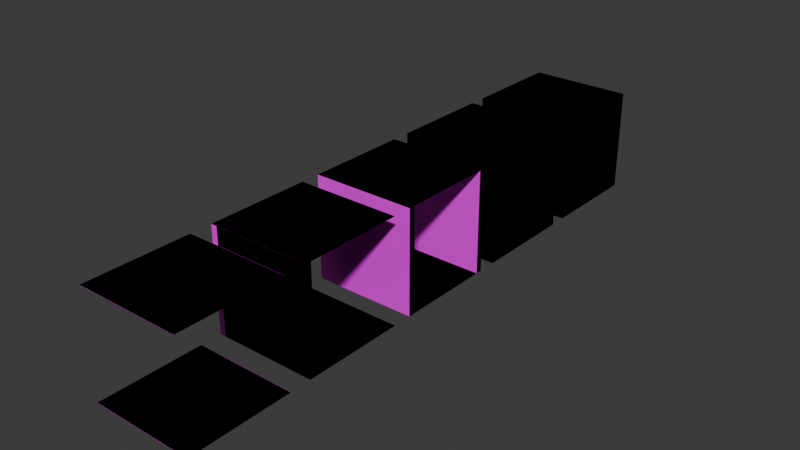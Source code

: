 # Source: hall_maze_4x4.blend  (saved by Blender 4.5.90; exported with 4.5.12 LTS)
import bpy
from mathutils import Matrix  # noqa: F401  (used for matrix-valued properties, if any)

bpy.ops.wm.read_factory_settings(use_empty=True)
scene = bpy.context.scene
scene.name = 'Scene'

# ---- collections
col_collection = bpy.data.collections.new('Collection'); scene.collection.children.link(col_collection)

# ---- images (referenced by path relative to the original .blend; pixels are not part of the script)
import os
ASSET_DIR = os.environ.get("B2B_ASSET_DIR", "")  # directory of the original .blend (textures are referenced by path, not embedded)
HERE = os.path.dirname(os.path.abspath(__file__))  # packed textures are extracted next to this script under _unpacked/

def load_image(name, relpath, width, height, colorspace="sRGB"):
    """Load a texture the original file referenced (path relative to the .blend, or extracted next to this script)."""
    p = next((c for c in (os.path.join(HERE, relpath), os.path.join(ASSET_DIR, relpath)) if relpath and os.path.exists(c)), "")
    if p:
        img = bpy.data.images.load(p, check_existing=True)
        img.name = name
    else:  # same state as the original file: an image datablock whose file is absent (Cycles renders it pink)
        img = bpy.data.images.new(name, width, height)
        img.source = "FILE"
        img.filepath = "//" + (relpath or name)
    img.colorspace_settings.name = colorspace
    return img
img_wood24b_jpg = load_image('Wood24b.JPG', 'textures/Wood24b.JPG', 1024, 1024, 'sRGB')
img_wall36_256x512_jpg = load_image('Wall36_256x512.jpg', 'textures/Wall36_256x512.jpg', 1024, 1024, 'sRGB')
img_wood17a_jpg = load_image('Wood17a.jpg', 'textures/Wood17a.jpg', 1024, 1024, 'sRGB')

# ---- materials (node trees are filled in below, after node groups)
mat_floor = bpy.data.materials.new('Floor')
mat_walls = bpy.data.materials.new('Walls')
mat_ceiling = bpy.data.materials.new('Ceiling')

# ---- material node trees
mat_floor.use_nodes = True; mat_floor.node_tree.nodes.clear()
_N = mat_floor.node_tree.nodes; _L = mat_floor.node_tree.links
n0 = _N.new('ShaderNodeBsdfPrincipled'); n0.name = 'Principled BSDF'; n0.location = (10, 300)
n1 = _N.new('ShaderNodeOutputMaterial'); n1.name = 'Material Output'; n1.location = (300, 300)
n2 = _N.new('ShaderNodeTexImage'); n2.name = 'Image Texture'; n2.location = (-440, 210)
n2.label = 'BASE COLOR'
n2.image = img_wood24b_jpg
n3 = _N.new('ShaderNodeMapping'); n3.name = 'Mapping'; n3.location = (-700, 240)
n3.inputs[3].default_value = (2.0, 2.0, 2.0)
n4 = _N.new('ShaderNodeUVMap'); n4.name = 'UV Map'; n4.location = (-960, 140)
n4.uv_map = 'UVMap'
_L.new(n0.outputs[0], n1.inputs[0])
_L.new(n2.outputs[0], n0.inputs[0])
_L.new(n3.outputs[0], n2.inputs[0])
_L.new(n4.outputs[0], n3.inputs[0])
n1.is_active_output = True
mat_walls.use_nodes = True; mat_walls.node_tree.nodes.clear()
_N = mat_walls.node_tree.nodes; _L = mat_walls.node_tree.links
n0 = _N.new('ShaderNodeBsdfPrincipled'); n0.name = 'Principled BSDF'; n0.location = (10, 300)
n1 = _N.new('ShaderNodeOutputMaterial'); n1.name = 'Material Output'; n1.location = (300, 300)
n2 = _N.new('ShaderNodeTexImage'); n2.name = 'Image Texture'; n2.location = (-440, 210)
n2.label = 'BASE COLOR'
n2.image = img_wall36_256x512_jpg
n3 = _N.new('ShaderNodeMapping'); n3.name = 'Mapping'; n3.location = (-700, 240)
n3.inputs[3].default_value = (4.0, 1.0, 2.0)
n4 = _N.new('ShaderNodeUVMap'); n4.name = 'UV Map'; n4.location = (-960, 140)
n4.uv_map = 'UVMap'
_L.new(n0.outputs[0], n1.inputs[0])
_L.new(n2.outputs[0], n0.inputs[0])
_L.new(n3.outputs[0], n2.inputs[0])
_L.new(n4.outputs[0], n3.inputs[0])
n1.is_active_output = True
mat_ceiling.use_nodes = True; mat_ceiling.node_tree.nodes.clear()
_N = mat_ceiling.node_tree.nodes; _L = mat_ceiling.node_tree.links
n0 = _N.new('ShaderNodeBsdfPrincipled'); n0.name = 'Principled BSDF'; n0.location = (10, 300)
n1 = _N.new('ShaderNodeOutputMaterial'); n1.name = 'Material Output'; n1.location = (300, 300)
n2 = _N.new('ShaderNodeTexImage'); n2.name = 'Image Texture'; n2.location = (-440, 210)
n2.label = 'BASE COLOR'
n2.image = img_wood17a_jpg
n3 = _N.new('ShaderNodeMapping'); n3.name = 'Mapping'; n3.location = (-700, 240)
n3.inputs[3].default_value = (2.0, 2.0, 2.0)
n4 = _N.new('ShaderNodeUVMap'); n4.name = 'UV Map'; n4.location = (-960, 140)
n4.uv_map = 'UVMap'
_L.new(n0.outputs[0], n1.inputs[0])
_L.new(n2.outputs[0], n0.inputs[0])
_L.new(n3.outputs[0], n2.inputs[0])
_L.new(n4.outputs[0], n3.inputs[0])
n1.is_active_output = True

# ---- world
world_world = bpy.data.worlds.new('World'); scene.world = world_world
world_world.use_nodes = True; world_world.node_tree.nodes.clear()
_N = world_world.node_tree.nodes; _L = world_world.node_tree.links
n0 = _N.new('ShaderNodeOutputWorld'); n0.name = 'World Output'; n0.location = (200, 100)
n1 = _N.new('ShaderNodeBackground'); n1.name = 'Background'; n1.location = (-200, 100)
n1.inputs[0].default_value = (0.05088, 0.05088, 0.05088, 1.0)
_L.new(n1.outputs[0], n0.inputs[0])
n0.is_active_output = True
world_world.color = (0.05088, 0.05088, 0.05088)
world_world.sun_shadow_jitter_overblur = 0.0

# ---- meshes
me_plane = bpy.data.meshes.new('Plane')
me_plane.from_pydata([(1.0, -1.0, 0.0), (1.0, 1.0, 0.0), (-0.8807, 0.8807, 0.0), (-0.8807, -0.8807, 0.0), (1.0, -0.8807, 0.0), (1.0, 0.8807, 0.0), (-1.0, -1.0, 0.0), (-1.0, -1.0, 0.0), (1.0, -1.0, 0.0), (1.0, -1.0, 0.0), (-1.0, 1.0, 0.0), (-1.0, 1.0, 0.0), (1.0, 1.0, 0.0), (1.0, 1.0, 0.0), (-0.8807, 0.8807, 0.0), (-0.8807, 0.8807, 0.0), (-0.8807, -0.8807, 0.0), (-0.8807, -0.8807, 0.0), (1.0, -0.8807, 0.0), (1.0, -0.8807, 0.0), (1.0, 0.8807, 0.0), (1.0, 0.8807, 0.0), (-0.8807, 0.8807, 2.0), (-0.8807, 0.8807, 2.0), (-0.8807, -0.8807, 2.0), (-0.8807, -0.8807, 2.0), (1.0, -0.8807, 2.0), (1.0, -0.8807, 2.0), (1.0, 0.8807, 2.0), (1.0, 0.8807, 2.0), (-1.0, 1.0, 2.0), (-1.0, 1.0, 2.0), (-1.0, -1.0, 2.0), (-1.0, -1.0, 2.0), (1.0, -1.0, 2.0), (1.0, -1.0, 2.0), (1.0, 1.0, 2.0), (1.0, 1.0, 2.0), (-0.8807, 0.8807, 2.0), (-0.8807, -0.8807, 2.0), (1.0, -0.8807, 2.0), (1.0, 0.8807, 2.0), (-1.0, 1.0, 2.0), (-1.0, -1.0, 2.0), (1.0, -1.0, 2.0), (1.0, 1.0, 2.0), (1.0, -1.0, 2.0), (1.0, 1.0, 2.0), (-0.8807, 0.8807, 2.0), (-0.8807, -0.8807, 2.0), (1.0, -0.8807, 2.0), (1.0, 0.8807, 2.0)], [], [(3, 4, 5), (3, 5, 2), (5, 4, 0), (5, 0, 1), (21, 13, 37, 29), (11, 7, 33, 31), (12, 10, 30, 36), (6, 8, 34, 32), (14, 20, 28, 22), (18, 16, 24, 26), (9, 19, 27, 35), (39, 38, 42), (39, 42, 43), (40, 39, 43), (40, 43, 44), (38, 41, 45), (38, 45, 42), (17, 15, 23, 25), (49, 50, 51), (49, 51, 48), (51, 50, 46), (51, 46, 47)])
me_plane.polygons.foreach_set('material_index', [0, 0, 0, 0, 1, 1, 1, 1, 1, 1, 1, 2, 2, 2, 2, 2, 2, 1, 2, 2, 2, 2])
_uv = me_plane.uv_layers.new(name='UVMap')
_uv.uv.foreach_set('vector', [0.05966, 0.05966, 0.9403, 0.05966, 0.9403, 0.9403, 0.05966, 0.05966, 0.9403, 0.9403, 0.05966, 0.9403, 0.9403, 0.9403, 0.9403, 0.05966, 1.0, 0.0, 0.9403, 0.9403, 1.0, 0.0, 1.0, 1.0, 1.0, 0.0006188, 0.9797, 0.0006188, 0.9797, 1.002, 1.0, 1.002, 0.3401, 0.0006188, 0.0, 0.0006188, 0.0, 1.002, 0.3401, 1.002, 0.3401, -0.0001261, 0.0, -0.0001261, 0.0, 1.002, 0.3401, 1.002, 0.6802, 0.0006186, 0.3401, 0.0006188, 0.3401, 1.002, 0.6802, 1.002, 0.6599, -0.0001261, 0.3401, -0.0001261, 0.3401, 1.002, 0.6599, 1.002, 0.9797, -0.0001261, 0.6599, -0.0001261, 0.6599, 1.002, 0.9797, 1.002, 1.0, -0.0001261, 0.9797, -0.0001261, 0.9797, 1.002, 1.0, 1.002, 0.05966, 0.9403, 0.9403, 0.9403, 1.0, 1.0, 0.05966, 0.9403, 1.0, 1.0, 2.98e-08, 1.0, 0.05966, 0.05966, 0.05966, 0.9403, 2.98e-08, 1.0, 0.05966, 0.05966, 2.98e-08, 1.0, 0.0, 2.98e-08, 0.9403, 0.9403, 0.9403, 0.05966, 1.0, 0.0, 0.9403, 0.9403, 1.0, 0.0, 1.0, 1.0, 0.9797, 0.0006188, 0.6802, 0.0006188, 0.6802, 1.002, 0.9797, 1.002, 0.05966, 0.9403, 0.05966, 0.05966, 0.9403, 0.05966, 0.05966, 0.9403, 0.9403, 0.05966, 0.9403, 0.9403, 0.9403, 0.05966, 0.05966, 0.05966, 0.0, 0.05966, 0.9403, 0.05966, 0.0, 2.98e-08, 1.0, 0.0])
me_plane.materials.append(mat_floor)
me_plane.materials.append(mat_walls)
me_plane.materials.append(mat_ceiling)
me_plane.update()
me_plane.normals_split_custom_set([tuple(v) for v in zip(*[iter([0.0, 0.0, 1.0, 0.0, 0.0, 1.0, 0.0, 0.0, 1.0, 0.0, 0.0, 1.0, 0.0, 0.0, 1.0, 0.0, 0.0, 1.0, 0.0, 0.0, 1.0, 0.0, 0.0, 1.0, 0.0, 0.0, 1.0, 0.0, 0.0, 1.0, 0.0, 0.0, 1.0, 0.0, 0.0, 1.0, 1.0, 0.0, 0.0, 1.0, 0.0, 0.0, 1.0, 0.0, 0.0, 1.0, 0.0, 0.0, -1.0, 0.0, 0.0, -1.0, 0.0, 0.0, -1.0, 0.0, 0.0, -1.0, 0.0, 0.0, 0.0, 1.0, 0.0, 0.0, 1.0, 0.0, 0.0, 1.0, 0.0, 0.0, 1.0, 0.0, 0.0, -1.0, 0.0, 0.0, -1.0, 0.0, 0.0, -1.0, 0.0, 0.0, -1.0, 0.0, 0.0, -1.0, 0.0, 0.0, -1.0, 0.0, 0.0, -1.0, 0.0, 0.0, -1.0, 0.0, 0.0, 1.0, 0.0, 0.0, 1.0, 0.0, 0.0, 1.0, 0.0, 0.0, 1.0, 0.0, 1.0, 0.0, 0.0, 1.0, 0.0, 0.0, 1.0, 0.0, 0.0, 1.0, 0.0, 0.0, 0.0, 0.0, 1.0, 0.0, 0.0, 1.0, 0.0, 0.0, 1.0, 0.0, 0.0, 1.0, 0.0, 0.0, 1.0, 0.0, 0.0, 1.0, 0.0, 0.0, 1.0, 0.0, 0.0, 1.0, 0.0, 0.0, 1.0, 0.0, 0.0, 1.0, 0.0, 0.0, 1.0, 0.0, 0.0, 1.0, 0.0, 0.0, 1.0, 0.0, 0.0, 1.0, 0.0, 0.0, 1.0, 0.0, 0.0, 1.0, 0.0, 0.0, 1.0, 0.0, 0.0, 1.0, 1.0, 0.0, 0.0, 1.0, 0.0, 0.0, 1.0, 0.0, 0.0, 1.0, 0.0, 0.0, 0.0, 0.0, 1.0, 0.0, 0.0, 1.0, 0.0, 0.0, 1.0, 0.0, 0.0, 1.0, 0.0, 0.0, 1.0, 0.0, 0.0, 1.0, 1.0, 0.0, 0.0, 1.0, 0.0, 0.0, 1.0, 0.0, 0.0, 0.0, 0.0, 1.0, 0.0, 0.0, 1.0, 0.0, 0.0, 1.0])] * 3)])
me_plane_001 = bpy.data.meshes.new('Plane.001')
me_plane_001.from_pydata([(-1.0, -1.0, 0.0), (-1.0, -1.0, 0.0), (-1.0, 1.0, 0.0), (-1.0, 1.0, 0.0), (1.0, 1.0, 0.0), (1.0, 1.0, 0.0), (-0.8807, 0.8807, 0.0), (-0.8807, 0.8807, 0.0), (-0.8807, -1.0, 0.0), (-0.8807, -1.0, 0.0), (1.0, 0.8807, 0.0), (1.0, 0.8807, 0.0), (-0.8807, 0.8807, 2.0), (-0.8807, 0.8807, 2.0), (-0.8807, -1.0, 2.0), (-0.8807, -1.0, 2.0), (1.0, 0.8807, 2.0), (1.0, 0.8807, 2.0), (-1.0, 1.0, 2.0), (-1.0, 1.0, 2.0), (-1.0, -1.0, 2.0), (-1.0, -1.0, 2.0), (1.0, 1.0, 2.0), (1.0, 1.0, 2.0), (-1.0, -1.0, 0.0), (1.0, -1.0, 0.0), (-1.0, 1.0, 0.0), (1.0, 1.0, 0.0), (-0.8807, 0.8807, 0.0), (-0.8807, -0.8807, 0.0), (0.8807, -0.8807, 0.0), (0.8807, 0.8807, 0.0), (-1.0, -1.0, 2.0), (1.0, -1.0, 2.0), (-1.0, 1.0, 2.0), (1.0, 1.0, 2.0), (-0.8807, 0.8807, 2.0), (-0.8807, -0.8807, 2.0), (0.8807, -0.8807, 2.0), (0.8807, 0.8807, 2.0)], [], [(0, 8, 14), (0, 14, 20), (6, 10, 16), (6, 16, 12), (3, 1, 21), (3, 21, 19), (11, 5, 23), (11, 23, 17), (9, 7, 13), (9, 13, 15), (4, 2, 18), (4, 18, 22), (29, 30, 31), (29, 31, 28), (29, 28, 26), (29, 26, 24), (30, 29, 24), (30, 24, 25), (31, 30, 25), (31, 25, 27), (28, 31, 27), (28, 27, 26), (37, 38, 39), (37, 39, 36), (37, 36, 34), (37, 34, 32), (38, 37, 32), (38, 32, 33), (39, 38, 33), (39, 33, 35), (36, 39, 35), (36, 35, 34)])
me_plane_001.polygons.foreach_set('material_index', [1, 1, 1, 1, 1, 1, 1, 1, 1, 1, 1, 1, 0, 0, 0, 0, 0, 0, 0, 0, 0, 0, 2, 2, 2, 2, 2, 2, 2, 2, 2, 2])
_uv = me_plane_001.uv_layers.new(name='UVMap')
_uv.uv.foreach_set('vector', [1.0, 0.0004867, 0.9702, 0.0004867, 0.9702, 1.003, 1.0, 0.0004867, 0.9702, 1.003, 1.0, 1.003, 0.9702, 0.001026, 0.5, 0.001026, 0.5, 0.999, 0.9702, 0.001026, 0.5, 0.999, 0.9702, 0.999, 0.5, 0.001026, 0.0, 0.001026, 2.98e-08, 0.999, 0.5, 0.001026, 2.98e-08, 0.999, 0.5, 0.999, 1.0, 0.001026, 0.9702, 0.001026, 0.9702, 0.999, 1.0, 0.001026, 0.9702, 0.999, 1.0, 0.999, 1.0, 0.00179, 0.5142, 0.00179, 0.5142, 0.9982, 1.0, 0.00179, 0.5142, 0.9982, 1.0, 0.9982, 0.5142, 0.00179, -0.002466, 0.00179, -0.002466, 0.9982, 0.5142, 0.00179, -0.002466, 0.9982, 0.5142, 0.9982, 0.05966, 0.05966, 0.9403, 0.05966, 0.9403, 0.9403, 0.05966, 0.05966, 0.9403, 0.9403, 0.05966, 0.9403, 0.05966, 0.05966, 0.05966, 0.9403, 0.0, 1.0, 0.05966, 0.05966, 0.0, 1.0, 0.0, 0.0, 0.9403, 0.05966, 0.05966, 0.05966, 0.0, 0.0, 0.9403, 0.05966, 0.0, 0.0, 1.0, 0.0, 0.9403, 0.9403, 0.9403, 0.05966, 1.0, 0.0, 0.9403, 0.9403, 1.0, 0.0, 1.0, 1.0, 0.05966, 0.9403, 0.9403, 0.9403, 1.0, 1.0, 0.05966, 0.9403, 1.0, 1.0, 0.0, 1.0, 0.05966, 0.9403, 0.05966, 0.05966, 0.9403, 0.05966, 0.05966, 0.9403, 0.9403, 0.05966, 0.9403, 0.9403, 0.05966, 0.9403, 0.9403, 0.9403, 1.0, 1.0, 0.05966, 0.9403, 1.0, 1.0, 2.98e-08, 1.0, 0.05966, 0.05966, 0.05966, 0.9403, 2.98e-08, 1.0, 0.05966, 0.05966, 2.98e-08, 1.0, 0.0, 2.98e-08, 0.9403, 0.05966, 0.05966, 0.05966, 0.0, 2.98e-08, 0.9403, 0.05966, 0.0, 2.98e-08, 1.0, 0.0, 0.9403, 0.9403, 0.9403, 0.05966, 1.0, 0.0, 0.9403, 0.9403, 1.0, 0.0, 1.0, 1.0])
me_plane_001.materials.append(mat_floor)
me_plane_001.materials.append(mat_walls)
me_plane_001.materials.append(mat_ceiling)
me_plane_001.update()
me_plane_001.normals_split_custom_set([tuple(v) for v in zip(*[iter([0.0, -1.0, 0.0, 0.0, -1.0, 0.0, 0.0, -1.0, 0.0, 0.0, -1.0, 0.0, 0.0, -1.0, 0.0, 0.0, -1.0, 0.0, 0.0, -1.0, 0.0, 0.0, -1.0, 0.0, 0.0, -1.0, 0.0, 0.0, -1.0, 0.0, 0.0, -1.0, 0.0, 0.0, -1.0, 0.0, -1.0, 0.0, 0.0, -1.0, 0.0, 0.0, -1.0, 0.0, 0.0, -1.0, 0.0, 0.0, -1.0, 0.0, 0.0, -1.0, 0.0, 0.0, 1.0, 0.0, 0.0, 1.0, 0.0, 0.0, 1.0, 0.0, 0.0, 1.0, 0.0, 0.0, 1.0, 0.0, 0.0, 1.0, 0.0, 0.0, 1.0, 0.0, 0.0, 1.0, 0.0, 0.0, 1.0, 0.0, 0.0, 1.0, 0.0, 0.0, 1.0, 0.0, 0.0, 1.0, 0.0, 0.0, 0.0, 1.0, 0.0, 0.0, 1.0, 0.0, 0.0, 1.0, 0.0, 0.0, 1.0, 0.0, 0.0, 1.0, 0.0, 0.0, 1.0, 0.0, 0.0, 0.0, 1.0, 0.0, 0.0, 1.0, 0.0, 0.0, 1.0, 0.0, 0.0, 1.0, 0.0, 0.0, 1.0, 0.0, 0.0, 1.0, 0.0, 0.0, 1.0, 0.0, 0.0, 1.0, 0.0, 0.0, 1.0, 0.0, 0.0, 1.0, 0.0, 0.0, 1.0, 0.0, 0.0, 1.0, 0.0, 0.0, 1.0, 0.0, 0.0, 1.0, 0.0, 0.0, 1.0, 0.0, 0.0, 1.0, 0.0, 0.0, 1.0, 0.0, 0.0, 1.0, 0.0, 0.0, 1.0, 0.0, 0.0, 1.0, 0.0, 0.0, 1.0, 0.0, 0.0, 1.0, 0.0, 0.0, 1.0, 0.0, 0.0, 1.0, 0.0, 0.0, 1.0, 0.0, 0.0, 1.0, 0.0, 0.0, 1.0, 0.0, 0.0, 1.0, 0.0, 0.0, 1.0, 0.0, 0.0, 1.0, 0.0, 0.0, 1.0, 0.0, 0.0, 1.0, 0.0, 0.0, 1.0, 0.0, 0.0, 1.0, 0.0, 0.0, 1.0, 0.0, 0.0, 1.0, -1.418e-06, 0.0, 1.0, -1.418e-06, 0.0, 1.0, -1.418e-06, 0.0, 1.0, 0.0, 0.0, 1.0, 0.0, 0.0, 1.0, 0.0, 0.0, 1.0, 0.0, 0.0, 1.0, 0.0, 0.0, 1.0, 0.0, 0.0, 1.0, 0.0, 0.0, 1.0, 0.0, 0.0, 1.0, 0.0, 0.0, 1.0, 1.418e-06, 0.0, 1.0, 1.418e-06, 0.0, 1.0, 1.418e-06, 0.0, 1.0, 0.0, 0.0, 1.0, 0.0, 0.0, 1.0, 0.0, 0.0, 1.0, 0.0, 0.0, 1.0, 0.0, 0.0, 1.0, 0.0, 0.0, 1.0, 0.0, 0.0, 1.0, 0.0, 0.0, 1.0, 0.0, 0.0, 1.0])] * 3)])
me_plane_002 = bpy.data.meshes.new('Plane.002')
me_plane_002.from_pydata([(-1.0, -1.0, 0.0), (1.0, -1.0, 0.0), (-1.0, 1.0, 0.0), (1.0, 1.0, 0.0), (-1.0, 0.8807, 0.0), (-1.0, -0.8807, 0.0), (1.0, -0.8807, 0.0), (1.0, 0.8807, 0.0), (-1.0, -1.0, 0.0), (-1.0, -1.0, 0.0), (1.0, -1.0, 0.0), (1.0, -1.0, 0.0), (-1.0, 1.0, 0.0), (-1.0, 1.0, 0.0), (1.0, 1.0, 0.0), (1.0, 1.0, 0.0), (-1.0, 0.8807, 0.0), (-1.0, 0.8807, 0.0), (-1.0, -0.8807, 0.0), (-1.0, -0.8807, 0.0), (1.0, -0.8807, 0.0), (1.0, -0.8807, 0.0), (1.0, 0.8807, 0.0), (1.0, 0.8807, 0.0), (-1.0, -0.8807, 2.0), (-1.0, -0.8807, 2.0), (1.0, -0.8807, 2.0), (1.0, -0.8807, 2.0), (1.0, 0.8807, 2.0), (1.0, 0.8807, 2.0), (-1.0, 0.8807, 2.0), (-1.0, 0.8807, 2.0), (-1.0, -1.0, 2.0), (-1.0, -1.0, 2.0), (1.0, -1.0, 2.0), (1.0, -1.0, 2.0), (1.0, 1.0, 2.0), (1.0, 1.0, 2.0), (-1.0, 1.0, 2.0), (-1.0, 1.0, 2.0), (-1.0, -0.8807, 2.0), (1.0, -0.8807, 2.0), (1.0, 0.8807, 2.0), (-1.0, 0.8807, 2.0), (-1.0, -1.0, 2.0), (1.0, -1.0, 2.0), (1.0, 1.0, 2.0), (-1.0, 1.0, 2.0), (-1.0, -1.0, 2.0), (1.0, -1.0, 2.0), (-1.0, 1.0, 2.0), (1.0, 1.0, 2.0), (-1.0, 0.8807, 2.0), (-1.0, -0.8807, 2.0), (1.0, -0.8807, 2.0), (1.0, 0.8807, 2.0)], [], [(5, 6, 7), (5, 7, 4), (5, 4, 2), (5, 2, 0), (7, 6, 1), (7, 1, 3), (20, 18, 24), (20, 24, 26), (16, 22, 28), (16, 28, 30), (11, 21, 27), (11, 27, 35), (19, 9, 33), (19, 33, 25), (23, 15, 37), (23, 37, 29), (13, 17, 31), (13, 31, 39), (14, 12, 38), (14, 38, 36), (8, 10, 34), (8, 34, 32), (41, 40, 44), (41, 44, 45), (43, 42, 46), (43, 46, 47), (53, 54, 55), (53, 55, 52), (53, 52, 50), (53, 50, 48), (55, 54, 49), (55, 49, 51)])
me_plane_002.polygons.foreach_set('material_index', [0, 0, 0, 0, 0, 0, 1, 1, 1, 1, 1, 1, 1, 1, 1, 1, 1, 1, 1, 1, 1, 1, 2, 2, 2, 2, 2, 2, 2, 2, 2, 2])
_uv = me_plane_002.uv_layers.new(name='UVMap')
_uv.uv.foreach_set('vector', [0.05966, 0.05966, 0.9403, 0.05966, 0.9403, 0.9403, 0.05966, 0.05966, 0.9403, 0.9403, 0.05966, 0.9403, 0.05966, 0.05966, 0.05966, 0.9403, 0.0, 1.0, 0.05966, 0.05966, 0.0, 1.0, 0.0, 0.0, 0.9403, 0.9403, 0.9403, 0.05966, 1.0, 0.0, 0.9403, 0.9403, 1.0, 0.0, 1.0, 1.0, 0.4718, 0.0008498, 0.0, 0.0008498, 0.0, 1.004, 0.4718, 0.0008498, 0.0, 1.004, 0.4718, 1.004, 0.4718, 0.0002851, 0.0, 0.0002851, 0.0, 1.001, 0.4718, 0.0002851, 0.0, 1.001, 0.4718, 1.001, 1.0, 0.0008498, 0.9718, 0.0008498, 0.9718, 1.004, 1.0, 0.0008498, 0.9718, 1.004, 1.0, 1.004, 0.9718, 0.0008498, 0.9437, 0.0008498, 0.9437, 1.004, 0.9718, 0.0008498, 0.9437, 1.004, 0.9718, 1.004, 0.9718, 0.0002851, 0.9437, 0.0002854, 0.9437, 1.001, 0.9718, 0.0002851, 0.9437, 1.001, 0.9718, 1.001, 1.0, 0.0002851, 0.9718, 0.0002851, 0.9718, 1.001, 1.0, 0.0002851, 0.9718, 1.001, 1.0, 1.001, 0.9437, 0.0008498, 0.4718, 0.0008498, 0.4718, 1.004, 0.9437, 0.0008498, 0.4718, 1.004, 0.9437, 1.004, 0.9437, 0.0002851, 0.4718, 0.0002851, 0.4718, 1.001, 0.9437, 0.0002851, 0.4718, 1.001, 0.9437, 1.001, 0.05966, 0.05966, 0.05966, 0.9403, 2.98e-08, 1.0, 0.05966, 0.05966, 2.98e-08, 1.0, 0.0, 2.98e-08, 0.9403, 0.9403, 0.9403, 0.05966, 1.0, 0.0, 0.9403, 0.9403, 1.0, 0.0, 1.0, 1.0, 0.05966, 0.9403, 0.05966, 0.05966, 0.9403, 0.05966, 0.05966, 0.9403, 0.9403, 0.05966, 0.9403, 0.9403, 0.05966, 0.9403, 0.9403, 0.9403, 1.0, 0.9403, 0.05966, 0.9403, 1.0, 1.0, 2.98e-08, 1.0, 0.9403, 0.05966, 0.05966, 0.05966, 0.0, 0.05966, 0.9403, 0.05966, 0.0, 2.98e-08, 1.0, 0.0])
me_plane_002.materials.append(mat_floor)
me_plane_002.materials.append(mat_walls)
me_plane_002.materials.append(mat_ceiling)
me_plane_002.update()
me_plane_002.normals_split_custom_set([tuple(v) for v in zip(*[iter([0.0, 0.0, 1.0, 0.0, 0.0, 1.0, 0.0, 0.0, 1.0, 0.0, 0.0, 1.0, 0.0, 0.0, 1.0, 0.0, 0.0, 1.0, 0.0, 0.0, 1.0, 0.0, 0.0, 1.0, 0.0, 0.0, 1.0, 0.0, 0.0, 1.0, 0.0, 0.0, 1.0, 0.0, 0.0, 1.0, 0.0, 0.0, 1.0, 0.0, 0.0, 1.0, 0.0, 0.0, 1.0, 0.0, 0.0, 1.0, 0.0, 0.0, 1.0, 0.0, 0.0, 1.0, 0.0, 1.0, 0.0, 0.0, 1.0, 0.0, 0.0, 1.0, 0.0, 0.0, 1.0, 0.0, 0.0, 1.0, 0.0, 0.0, 1.0, 0.0, 0.0, -1.0, 0.0, 0.0, -1.0, 0.0, 0.0, -1.0, 0.0, 0.0, -1.0, 0.0, 0.0, -1.0, 0.0, 0.0, -1.0, 0.0, 1.0, 0.0, 0.0, 1.0, 0.0, 0.0, 1.0, 0.0, 0.0, 1.0, 0.0, 0.0, 1.0, 0.0, 0.0, 1.0, 0.0, 0.0, -1.0, 0.0, 0.0, -1.0, 0.0, 0.0, -1.0, 0.0, 0.0, -1.0, 0.0, 0.0, -1.0, 0.0, 0.0, -1.0, 0.0, 0.0, 1.0, 0.0, 0.0, 1.0, 0.0, 0.0, 1.0, 0.0, 0.0, 1.0, 0.0, 0.0, 1.0, 0.0, 0.0, 1.0, 0.0, 0.0, -1.0, 0.0, 0.0, -1.0, 0.0, 0.0, -1.0, 0.0, 0.0, -1.0, 0.0, 0.0, -1.0, 0.0, 0.0, -1.0, 0.0, 0.0, 0.0, 1.0, 0.0, 0.0, 1.0, 0.0, 0.0, 1.0, 0.0, 0.0, 1.0, 0.0, 0.0, 1.0, 0.0, 0.0, 1.0, 0.0, 0.0, -1.0, 0.0, 0.0, -1.0, 0.0, 0.0, -1.0, 0.0, 0.0, -1.0, 0.0, 0.0, -1.0, 0.0, 0.0, -1.0, 0.0, 0.0, 0.0, 1.0, 0.0, 0.0, 1.0, 0.0, 0.0, 1.0, 0.0, 0.0, 1.0, 0.0, 0.0, 1.0, 0.0, 0.0, 1.0, 0.0, 0.0, 1.0, 0.0, 0.0, 1.0, 0.0, 0.0, 1.0, 0.0, 0.0, 1.0, 0.0, 0.0, 1.0, 0.0, 0.0, 1.0, 0.0, 0.0, 1.0, 0.0, 0.0, 1.0, 0.0, 0.0, 1.0, 0.0, 0.0, 1.0, 0.0, 0.0, 1.0, 0.0, 0.0, 1.0, -1.0, 0.0, 0.0, -1.0, 0.0, 0.0, -1.0, 0.0, 0.0, 0.0, 0.0, 1.0, 0.0, 0.0, 1.0, 0.0, 0.0, 1.0, 1.0, 0.0, 0.0, 1.0, 0.0, 0.0, 1.0, 0.0, 0.0, 0.0, 0.0, 1.0, 0.0, 0.0, 1.0, 0.0, 0.0, 1.0])] * 3)])
me_plane_003 = bpy.data.meshes.new('Plane.003')
me_plane_003.from_pydata([(-1.0, -1.0, 0.0), (-1.0, -1.0, 0.0), (-1.0, 1.0, 0.0), (-1.0, 1.0, 0.0), (-0.8807, 1.0, 0.0), (-0.8807, 1.0, 0.0), (-0.8807, -1.0, 0.0), (-0.8807, -1.0, 0.0), (-0.8807, 1.0, 2.0), (-0.8807, 1.0, 2.0), (-0.8807, -1.0, 2.0), (-0.8807, -1.0, 2.0), (-1.0, 1.0, 2.0), (-1.0, 1.0, 2.0), (-1.0, -1.0, 2.0), (-1.0, -1.0, 2.0), (-0.8807, 1.0, 2.0), (-0.8807, -1.0, 2.0), (-1.0, 1.0, 2.0), (-1.0, -1.0, 2.0), (-1.0, -1.0, 0.0), (1.0, -1.0, 0.0), (-1.0, 1.0, 0.0), (1.0, 1.0, 0.0), (-0.8807, 0.8807, 0.0), (-0.8807, -0.8807, 0.0), (0.8807, -0.8807, 0.0), (0.8807, 0.8807, 0.0), (-1.0, -1.0, 2.0), (1.0, -1.0, 2.0), (-1.0, 1.0, 2.0), (1.0, 1.0, 2.0), (-0.8807, 0.8807, 2.0), (-0.8807, -0.8807, 2.0), (0.8807, -0.8807, 2.0), (0.8807, 0.8807, 2.0)], [], [(7, 5, 9), (7, 9, 11), (4, 2, 12), (4, 12, 8), (0, 6, 10), (0, 10, 14), (3, 1, 15), (3, 15, 13), (17, 16, 18), (17, 18, 19), (25, 26, 27), (25, 27, 24), (25, 24, 22), (25, 22, 20), (26, 25, 20), (26, 20, 21), (27, 26, 21), (27, 21, 23), (24, 27, 23), (24, 23, 22), (33, 34, 35), (33, 35, 32), (33, 32, 30), (33, 30, 28), (34, 33, 28), (34, 28, 29), (35, 34, 29), (35, 29, 31), (32, 35, 31), (32, 31, 30)])
me_plane_003.polygons.foreach_set('material_index', [1, 1, 1, 1, 1, 1, 1, 1, 2, 2, 0, 0, 0, 0, 0, 0, 0, 0, 0, 0, 2, 2, 2, 2, 2, 2, 2, 2, 2, 2])
_uv = me_plane_003.uv_layers.new(name='UVMap')
_uv.uv.foreach_set('vector', [0.5, 0.0002005, 0.0, 0.0002005, 2.98e-08, 1.002, 0.5, 0.0002005, 2.98e-08, 1.002, 0.5, 1.002, 0.5298, 0.0002005, 0.5, 0.0002005, 0.5, 1.002, 0.5298, 0.0002005, 0.5, 1.002, 0.5298, 1.002, 0.5298, 0.0002294, 0.5, 0.0002294, 0.5, 1.002, 0.5298, 0.0002294, 0.5, 1.002, 0.5298, 1.002, 0.5, 0.0002294, -2.98e-08, 0.0002294, 2.98e-08, 1.002, 0.5, 0.0002294, 2.98e-08, 1.002, 0.5, 1.002, 0.05966, 0.9403, 0.9403, 0.9403, 1.0, 1.0, 0.05966, 0.9403, 1.0, 1.0, 2.98e-08, 1.0, 0.05966, 0.05966, 0.9403, 0.05966, 0.9403, 0.9403, 0.05966, 0.05966, 0.9403, 0.9403, 0.05966, 0.9403, 0.05966, 0.05966, 0.05966, 0.9403, 0.0, 1.0, 0.05966, 0.05966, 0.0, 1.0, 0.0, 0.0, 0.9403, 0.05966, 0.05966, 0.05966, 0.0, 0.0, 0.9403, 0.05966, 0.0, 0.0, 1.0, 0.0, 0.9403, 0.9403, 0.9403, 0.05966, 1.0, 0.0, 0.9403, 0.9403, 1.0, 0.0, 1.0, 1.0, 0.05966, 0.9403, 0.9403, 0.9403, 1.0, 1.0, 0.05966, 0.9403, 1.0, 1.0, 0.0, 1.0, 0.05966, 0.9403, 0.05966, 0.05966, 0.9403, 0.05966, 0.05966, 0.9403, 0.9403, 0.05966, 0.9403, 0.9403, 0.05966, 0.9403, 0.9403, 0.9403, 1.0, 1.0, 0.05966, 0.9403, 1.0, 1.0, 2.98e-08, 1.0, 0.05966, 0.05966, 0.05966, 0.9403, 2.98e-08, 1.0, 0.05966, 0.05966, 2.98e-08, 1.0, 0.0, 2.98e-08, 0.9403, 0.05966, 0.05966, 0.05966, 0.0, 2.98e-08, 0.9403, 0.05966, 0.0, 2.98e-08, 1.0, 0.0, 0.9403, 0.9403, 0.9403, 0.05966, 1.0, 0.0, 0.9403, 0.9403, 1.0, 0.0, 1.0, 1.0])
me_plane_003.materials.append(mat_floor)
me_plane_003.materials.append(mat_walls)
me_plane_003.materials.append(mat_ceiling)
me_plane_003.update()
me_plane_003.normals_split_custom_set([tuple(v) for v in zip(*[iter([1.0, 0.0, 0.0, 1.0, 0.0, 0.0, 1.0, 0.0, 0.0, 1.0, 0.0, 0.0, 1.0, 0.0, 0.0, 1.0, 0.0, 0.0, 0.0, 1.0, 0.0, 0.0, 1.0, 0.0, 0.0, 1.0, 0.0, 0.0, 1.0, 0.0, 0.0, 1.0, 0.0, 0.0, 1.0, 0.0, 0.0, -1.0, 0.0, 0.0, -1.0, 0.0, 0.0, -1.0, 0.0, 0.0, -1.0, 0.0, 0.0, -1.0, 0.0, 0.0, -1.0, 0.0, -1.0, 0.0, 0.0, -1.0, 0.0, 0.0, -1.0, 0.0, 0.0, -1.0, 0.0, 0.0, -1.0, 0.0, 0.0, -1.0, 0.0, 0.0, 0.0, 0.0, 1.0, 0.0, 0.0, 1.0, 0.0, 0.0, 1.0, 0.0, 0.0, 1.0, 0.0, 0.0, 1.0, 0.0, 0.0, 1.0, 0.0, 0.0, 1.0, 0.0, 0.0, 1.0, 0.0, 0.0, 1.0, 0.0, 0.0, 1.0, 0.0, 0.0, 1.0, 0.0, 0.0, 1.0, 0.0, 0.0, 1.0, 0.0, 0.0, 1.0, 0.0, 0.0, 1.0, 0.0, 0.0, 1.0, 0.0, 0.0, 1.0, 0.0, 0.0, 1.0, 0.0, 0.0, 1.0, 0.0, 0.0, 1.0, 0.0, 0.0, 1.0, 0.0, 0.0, 1.0, 0.0, 0.0, 1.0, 0.0, 0.0, 1.0, 0.0, 0.0, 1.0, 0.0, 0.0, 1.0, 0.0, 0.0, 1.0, 0.0, 0.0, 1.0, 0.0, 0.0, 1.0, 0.0, 0.0, 1.0, 0.0, 0.0, 1.0, 0.0, 0.0, 1.0, 0.0, 0.0, 1.0, 0.0, 0.0, 1.0, 0.0, 0.0, 1.0, 0.0, 0.0, 1.0, 0.0, 0.0, 1.0, 0.0, 0.0, 1.0, 0.0, 0.0, 1.0, 0.0, 0.0, 1.0, 0.0, 0.0, 1.0, 0.0, 0.0, 1.0, -1.418e-06, 0.0, 1.0, -1.418e-06, 0.0, 1.0, -1.418e-06, 0.0, 1.0, 0.0, 0.0, 1.0, 0.0, 0.0, 1.0, 0.0, 0.0, 1.0, 0.0, 0.0, 1.0, 0.0, 0.0, 1.0, 0.0, 0.0, 1.0, 0.0, 0.0, 1.0, 0.0, 0.0, 1.0, 0.0, 0.0, 1.0, 1.418e-06, 0.0, 1.0, 1.418e-06, 0.0, 1.0, 1.418e-06, 0.0, 1.0, 0.0, 0.0, 1.0, 0.0, 0.0, 1.0, 0.0, 0.0, 1.0, 0.0, 0.0, 1.0, 0.0, 0.0, 1.0, 0.0, 0.0, 1.0, 0.0, 0.0, 1.0, 0.0, 0.0, 1.0, 0.0, 0.0, 1.0])] * 3)])
me_plane_004 = bpy.data.meshes.new('Plane.004')
me_plane_004.from_pydata([(-1.0, -1.0, 0.0), (1.0, -1.0, 0.0), (-1.0, 1.0, 0.0), (1.0, 1.0, 0.0), (-0.8807, 0.8807, 0.0), (-0.8807, -0.8807, 0.0), (0.8807, -0.8807, 0.0), (0.8807, 0.8807, 0.0), (-1.0, -1.0, 2.0), (1.0, -1.0, 2.0), (-1.0, 1.0, 2.0), (1.0, 1.0, 2.0), (-0.8807, 0.8807, 2.0), (-0.8807, -0.8807, 2.0), (0.8807, -0.8807, 2.0), (0.8807, 0.8807, 2.0)], [], [(5, 6, 7), (5, 7, 4), (5, 4, 2), (5, 2, 0), (6, 5, 0), (6, 0, 1), (7, 6, 1), (7, 1, 3), (4, 7, 3), (4, 3, 2), (13, 14, 15), (13, 15, 12), (13, 12, 10), (13, 10, 8), (14, 13, 8), (14, 8, 9), (15, 14, 9), (15, 9, 11), (12, 15, 11), (12, 11, 10)])
me_plane_004.polygons.foreach_set('material_index', [0, 0, 0, 0, 0, 0, 0, 0, 0, 0, 1, 1, 1, 1, 1, 1, 1, 1, 1, 1])
_uv = me_plane_004.uv_layers.new(name='UVMap')
_uv.uv.foreach_set('vector', [0.05966, 0.05966, 0.9403, 0.05966, 0.9403, 0.9403, 0.05966, 0.05966, 0.9403, 0.9403, 0.05966, 0.9403, 0.05966, 0.05966, 0.05966, 0.9403, 0.0, 1.0, 0.05966, 0.05966, 0.0, 1.0, 0.0, 0.0, 0.9403, 0.05966, 0.05966, 0.05966, 0.0, 0.0, 0.9403, 0.05966, 0.0, 0.0, 1.0, 0.0, 0.9403, 0.9403, 0.9403, 0.05966, 1.0, 0.0, 0.9403, 0.9403, 1.0, 0.0, 1.0, 1.0, 0.05966, 0.9403, 0.9403, 0.9403, 1.0, 1.0, 0.05966, 0.9403, 1.0, 1.0, 0.0, 1.0, 0.05966, 0.9403, 0.05966, 0.05966, 0.9403, 0.05966, 0.05966, 0.9403, 0.9403, 0.05966, 0.9403, 0.9403, 0.05966, 0.9403, 0.9403, 0.9403, 1.0, 1.0, 0.05966, 0.9403, 1.0, 1.0, 2.98e-08, 1.0, 0.05966, 0.05966, 0.05966, 0.9403, 2.98e-08, 1.0, 0.05966, 0.05966, 2.98e-08, 1.0, 0.0, 2.98e-08, 0.9403, 0.05966, 0.05966, 0.05966, 0.0, 2.98e-08, 0.9403, 0.05966, 0.0, 2.98e-08, 1.0, 0.0, 0.9403, 0.9403, 0.9403, 0.05966, 1.0, 0.0, 0.9403, 0.9403, 1.0, 0.0, 1.0, 1.0])
me_plane_004.materials.append(mat_floor)
me_plane_004.materials.append(mat_ceiling)
me_plane_004.update()
me_plane_004.normals_split_custom_set([tuple(v) for v in zip(*[iter([0.0, 0.0, 1.0, 0.0, 0.0, 1.0, 0.0, 0.0, 1.0, 0.0, 0.0, 1.0, 0.0, 0.0, 1.0, 0.0, 0.0, 1.0, 0.0, 0.0, 1.0, 0.0, 0.0, 1.0, 0.0, 0.0, 1.0, 0.0, 0.0, 1.0, 0.0, 0.0, 1.0, 0.0, 0.0, 1.0, 0.0, 0.0, 1.0, 0.0, 0.0, 1.0, 0.0, 0.0, 1.0, 0.0, 0.0, 1.0, 0.0, 0.0, 1.0, 0.0, 0.0, 1.0, 0.0, 0.0, 1.0, 0.0, 0.0, 1.0, 0.0, 0.0, 1.0, 0.0, 0.0, 1.0, 0.0, 0.0, 1.0, 0.0, 0.0, 1.0, 0.0, 0.0, 1.0, 0.0, 0.0, 1.0, 0.0, 0.0, 1.0, 0.0, 0.0, 1.0, 0.0, 0.0, 1.0, 0.0, 0.0, 1.0, 0.0, 0.0, 1.0, 0.0, 0.0, 1.0, 0.0, 0.0, 1.0, 0.0, 0.0, 1.0, 0.0, 0.0, 1.0, 0.0, 0.0, 1.0, -1.418e-06, 0.0, 1.0, -1.418e-06, 0.0, 1.0, -1.418e-06, 0.0, 1.0, 0.0, 0.0, 1.0, 0.0, 0.0, 1.0, 0.0, 0.0, 1.0, 0.0, 0.0, 1.0, 0.0, 0.0, 1.0, 0.0, 0.0, 1.0, 0.0, 0.0, 1.0, 0.0, 0.0, 1.0, 0.0, 0.0, 1.0, 1.418e-06, 0.0, 1.0, 1.418e-06, 0.0, 1.0, 1.418e-06, 0.0, 1.0, 0.0, 0.0, 1.0, 0.0, 0.0, 1.0, 0.0, 0.0, 1.0, 0.0, 0.0, 1.0, 0.0, 0.0, 1.0, 0.0, 0.0, 1.0, 0.0, 0.0, 1.0, 0.0, 0.0, 1.0, 0.0, 0.0, 1.0])] * 3)])
me_plane_008 = bpy.data.meshes.new('Plane.008')
me_plane_008.from_pydata([(-1.0, -1.0, 0.0), (1.0, -1.0, 0.0), (-1.0, 1.0, 0.0), (1.0, 1.0, 0.0), (-0.8807, 0.8807, 0.0), (-0.8807, -0.8807, 0.0), (0.8807, -0.8807, 0.0), (0.8807, 0.8807, 0.0), (-1.0, -1.0, 2.0), (1.0, -1.0, 2.0), (-1.0, 1.0, 2.0), (1.0, 1.0, 2.0), (-0.8807, 0.8807, 2.0), (-0.8807, -0.8807, 2.0), (0.8807, -0.8807, 2.0), (0.8807, 0.8807, 2.0)], [], [(5, 6, 7), (5, 7, 4), (5, 4, 2), (5, 2, 0), (6, 5, 0), (6, 0, 1), (7, 6, 1), (7, 1, 3), (4, 7, 3), (4, 3, 2), (13, 14, 15), (13, 15, 12), (13, 12, 10), (13, 10, 8), (14, 13, 8), (14, 8, 9), (15, 14, 9), (15, 9, 11), (12, 15, 11), (12, 11, 10)])
me_plane_008.polygons.foreach_set('material_index', [0, 0, 0, 0, 0, 0, 0, 0, 0, 0, 1, 1, 1, 1, 1, 1, 1, 1, 1, 1])
_uv = me_plane_008.uv_layers.new(name='UVMap')
_uv.uv.foreach_set('vector', [0.05966, 0.05966, 0.9403, 0.05966, 0.9403, 0.9403, 0.05966, 0.05966, 0.9403, 0.9403, 0.05966, 0.9403, 0.05966, 0.05966, 0.05966, 0.9403, 0.0, 1.0, 0.05966, 0.05966, 0.0, 1.0, 0.0, 0.0, 0.9403, 0.05966, 0.05966, 0.05966, 0.0, 0.0, 0.9403, 0.05966, 0.0, 0.0, 1.0, 0.0, 0.9403, 0.9403, 0.9403, 0.05966, 1.0, 0.0, 0.9403, 0.9403, 1.0, 0.0, 1.0, 1.0, 0.05966, 0.9403, 0.9403, 0.9403, 1.0, 1.0, 0.05966, 0.9403, 1.0, 1.0, 0.0, 1.0, 0.05966, 0.9403, 0.05966, 0.05966, 0.9403, 0.05966, 0.05966, 0.9403, 0.9403, 0.05966, 0.9403, 0.9403, 0.05966, 0.9403, 0.9403, 0.9403, 1.0, 1.0, 0.05966, 0.9403, 1.0, 1.0, 2.98e-08, 1.0, 0.05966, 0.05966, 0.05966, 0.9403, 2.98e-08, 1.0, 0.05966, 0.05966, 2.98e-08, 1.0, 0.0, 2.98e-08, 0.9403, 0.05966, 0.05966, 0.05966, 0.0, 2.98e-08, 0.9403, 0.05966, 0.0, 2.98e-08, 1.0, 0.0, 0.9403, 0.9403, 0.9403, 0.05966, 1.0, 0.0, 0.9403, 0.9403, 1.0, 0.0, 1.0, 1.0])
me_plane_008.materials.append(mat_floor)
me_plane_008.materials.append(mat_ceiling)
me_plane_008.update()
me_plane_008.normals_split_custom_set([tuple(v) for v in zip(*[iter([0.0, 0.0, 1.0, 0.0, 0.0, 1.0, 0.0, 0.0, 1.0, 0.0, 0.0, 1.0, 0.0, 0.0, 1.0, 0.0, 0.0, 1.0, 0.0, 0.0, 1.0, 0.0, 0.0, 1.0, 0.0, 0.0, 1.0, 0.0, 0.0, 1.0, 0.0, 0.0, 1.0, 0.0, 0.0, 1.0, 0.0, 0.0, 1.0, 0.0, 0.0, 1.0, 0.0, 0.0, 1.0, 0.0, 0.0, 1.0, 0.0, 0.0, 1.0, 0.0, 0.0, 1.0, 0.0, 0.0, 1.0, 0.0, 0.0, 1.0, 0.0, 0.0, 1.0, 0.0, 0.0, 1.0, 0.0, 0.0, 1.0, 0.0, 0.0, 1.0, 0.0, 0.0, 1.0, 0.0, 0.0, 1.0, 0.0, 0.0, 1.0, 0.0, 0.0, 1.0, 0.0, 0.0, 1.0, 0.0, 0.0, 1.0, 0.0, 0.0, 1.0, 0.0, 0.0, 1.0, 0.0, 0.0, 1.0, 0.0, 0.0, 1.0, 0.0, 0.0, 1.0, 0.0, 0.0, 1.0, -1.418e-06, 0.0, 1.0, -1.418e-06, 0.0, 1.0, -1.418e-06, 0.0, 1.0, 0.0, 0.0, 1.0, 0.0, 0.0, 1.0, 0.0, 0.0, 1.0, 0.0, 0.0, 1.0, 0.0, 0.0, 1.0, 0.0, 0.0, 1.0, 0.0, 0.0, 1.0, 0.0, 0.0, 1.0, 0.0, 0.0, 1.0, 1.418e-06, 0.0, 1.0, 1.418e-06, 0.0, 1.0, 1.418e-06, 0.0, 1.0, 0.0, 0.0, 1.0, 0.0, 0.0, 1.0, 0.0, 0.0, 1.0, 0.0, 0.0, 1.0, 0.0, 0.0, 1.0, 0.0, 0.0, 1.0, 0.0, 0.0, 1.0, 0.0, 0.0, 1.0, 0.0, 0.0, 1.0])] * 3)])
me_plane_009 = bpy.data.meshes.new('Plane.009')
me_plane_009.from_pydata([(-1.0, -1.0, 0.0), (-1.0, -1.0, 0.0), (-1.0, 1.0, 0.0), (-1.0, 1.0, 0.0), (1.0, 1.0, 0.0), (1.0, 1.0, 0.0), (-0.8807, 0.8807, 0.0), (-0.8807, 0.8807, 0.0), (-0.8807, -1.0, 0.0), (-0.8807, -1.0, 0.0), (1.0, 0.8807, 0.0), (1.0, 0.8807, 0.0), (-0.8807, 0.8807, 2.0), (-0.8807, 0.8807, 2.0), (-0.8807, -1.0, 2.0), (-0.8807, -1.0, 2.0), (1.0, 0.8807, 2.0), (1.0, 0.8807, 2.0), (-1.0, 1.0, 2.0), (-1.0, 1.0, 2.0), (-1.0, -1.0, 2.0), (-1.0, -1.0, 2.0), (1.0, 1.0, 2.0), (1.0, 1.0, 2.0), (-1.0, -1.0, 0.0), (1.0, -1.0, 0.0), (-1.0, 1.0, 0.0), (1.0, 1.0, 0.0), (-0.8807, 0.8807, 0.0), (-0.8807, -0.8807, 0.0), (0.8807, -0.8807, 0.0), (0.8807, 0.8807, 0.0), (-1.0, -1.0, 2.0), (1.0, -1.0, 2.0), (-1.0, 1.0, 2.0), (1.0, 1.0, 2.0), (-0.8807, 0.8807, 2.0), (-0.8807, -0.8807, 2.0), (0.8807, -0.8807, 2.0), (0.8807, 0.8807, 2.0)], [], [(0, 8, 14), (0, 14, 20), (6, 10, 16), (6, 16, 12), (3, 1, 21), (3, 21, 19), (11, 5, 23), (11, 23, 17), (9, 7, 13), (9, 13, 15), (4, 2, 18), (4, 18, 22), (29, 30, 31), (29, 31, 28), (29, 28, 26), (29, 26, 24), (30, 29, 24), (30, 24, 25), (31, 30, 25), (31, 25, 27), (28, 31, 27), (28, 27, 26), (37, 38, 39), (37, 39, 36), (37, 36, 34), (37, 34, 32), (38, 37, 32), (38, 32, 33), (39, 38, 33), (39, 33, 35), (36, 39, 35), (36, 35, 34)])
me_plane_009.polygons.foreach_set('material_index', [1, 1, 1, 1, 1, 1, 1, 1, 1, 1, 1, 1, 0, 0, 0, 0, 0, 0, 0, 0, 0, 0, 2, 2, 2, 2, 2, 2, 2, 2, 2, 2])
_uv = me_plane_009.uv_layers.new(name='UVMap')
_uv.uv.foreach_set('vector', [1.0, 0.0004867, 0.9702, 0.0004867, 0.9702, 1.003, 1.0, 0.0004867, 0.9702, 1.003, 1.0, 1.003, 0.9702, 0.001026, 0.5, 0.001026, 0.5, 0.999, 0.9702, 0.001026, 0.5, 0.999, 0.9702, 0.999, 0.5, 0.001026, 0.0, 0.001026, 2.98e-08, 0.999, 0.5, 0.001026, 2.98e-08, 0.999, 0.5, 0.999, 1.0, 0.001026, 0.9702, 0.001026, 0.9702, 0.999, 1.0, 0.001026, 0.9702, 0.999, 1.0, 0.999, 1.0, 0.00179, 0.5142, 0.00179, 0.5142, 0.9982, 1.0, 0.00179, 0.5142, 0.9982, 1.0, 0.9982, 0.5142, 0.00179, -0.002466, 0.00179, -0.002466, 0.9982, 0.5142, 0.00179, -0.002466, 0.9982, 0.5142, 0.9982, 0.05966, 0.05966, 0.9403, 0.05966, 0.9403, 0.9403, 0.05966, 0.05966, 0.9403, 0.9403, 0.05966, 0.9403, 0.05966, 0.05966, 0.05966, 0.9403, 0.0, 1.0, 0.05966, 0.05966, 0.0, 1.0, 0.0, 0.0, 0.9403, 0.05966, 0.05966, 0.05966, 0.0, 0.0, 0.9403, 0.05966, 0.0, 0.0, 1.0, 0.0, 0.9403, 0.9403, 0.9403, 0.05966, 1.0, 0.0, 0.9403, 0.9403, 1.0, 0.0, 1.0, 1.0, 0.05966, 0.9403, 0.9403, 0.9403, 1.0, 1.0, 0.05966, 0.9403, 1.0, 1.0, 0.0, 1.0, 0.05966, 0.9403, 0.05966, 0.05966, 0.9403, 0.05966, 0.05966, 0.9403, 0.9403, 0.05966, 0.9403, 0.9403, 0.05966, 0.9403, 0.9403, 0.9403, 1.0, 1.0, 0.05966, 0.9403, 1.0, 1.0, 2.98e-08, 1.0, 0.05966, 0.05966, 0.05966, 0.9403, 2.98e-08, 1.0, 0.05966, 0.05966, 2.98e-08, 1.0, 0.0, 2.98e-08, 0.9403, 0.05966, 0.05966, 0.05966, 0.0, 2.98e-08, 0.9403, 0.05966, 0.0, 2.98e-08, 1.0, 0.0, 0.9403, 0.9403, 0.9403, 0.05966, 1.0, 0.0, 0.9403, 0.9403, 1.0, 0.0, 1.0, 1.0])
me_plane_009.materials.append(mat_floor)
me_plane_009.materials.append(mat_walls)
me_plane_009.materials.append(mat_ceiling)
me_plane_009.update()
me_plane_009.normals_split_custom_set([tuple(v) for v in zip(*[iter([0.0, -1.0, 0.0, 0.0, -1.0, 0.0, 0.0, -1.0, 0.0, 0.0, -1.0, 0.0, 0.0, -1.0, 0.0, 0.0, -1.0, 0.0, 0.0, -1.0, 0.0, 0.0, -1.0, 0.0, 0.0, -1.0, 0.0, 0.0, -1.0, 0.0, 0.0, -1.0, 0.0, 0.0, -1.0, 0.0, -1.0, 0.0, 0.0, -1.0, 0.0, 0.0, -1.0, 0.0, 0.0, -1.0, 0.0, 0.0, -1.0, 0.0, 0.0, -1.0, 0.0, 0.0, 1.0, 0.0, 0.0, 1.0, 0.0, 0.0, 1.0, 0.0, 0.0, 1.0, 0.0, 0.0, 1.0, 0.0, 0.0, 1.0, 0.0, 0.0, 1.0, 0.0, 0.0, 1.0, 0.0, 0.0, 1.0, 0.0, 0.0, 1.0, 0.0, 0.0, 1.0, 0.0, 0.0, 1.0, 0.0, 0.0, 0.0, 1.0, 0.0, 0.0, 1.0, 0.0, 0.0, 1.0, 0.0, 0.0, 1.0, 0.0, 0.0, 1.0, 0.0, 0.0, 1.0, 0.0, 0.0, 0.0, 1.0, 0.0, 0.0, 1.0, 0.0, 0.0, 1.0, 0.0, 0.0, 1.0, 0.0, 0.0, 1.0, 0.0, 0.0, 1.0, 0.0, 0.0, 1.0, 0.0, 0.0, 1.0, 0.0, 0.0, 1.0, 0.0, 0.0, 1.0, 0.0, 0.0, 1.0, 0.0, 0.0, 1.0, 0.0, 0.0, 1.0, 0.0, 0.0, 1.0, 0.0, 0.0, 1.0, 0.0, 0.0, 1.0, 0.0, 0.0, 1.0, 0.0, 0.0, 1.0, 0.0, 0.0, 1.0, 0.0, 0.0, 1.0, 0.0, 0.0, 1.0, 0.0, 0.0, 1.0, 0.0, 0.0, 1.0, 0.0, 0.0, 1.0, 0.0, 0.0, 1.0, 0.0, 0.0, 1.0, 0.0, 0.0, 1.0, 0.0, 0.0, 1.0, 0.0, 0.0, 1.0, 0.0, 0.0, 1.0, 0.0, 0.0, 1.0, 0.0, 0.0, 1.0, 0.0, 0.0, 1.0, 0.0, 0.0, 1.0, 0.0, 0.0, 1.0, 0.0, 0.0, 1.0, -1.418e-06, 0.0, 1.0, -1.418e-06, 0.0, 1.0, -1.418e-06, 0.0, 1.0, 0.0, 0.0, 1.0, 0.0, 0.0, 1.0, 0.0, 0.0, 1.0, 0.0, 0.0, 1.0, 0.0, 0.0, 1.0, 0.0, 0.0, 1.0, 0.0, 0.0, 1.0, 0.0, 0.0, 1.0, 0.0, 0.0, 1.0, 1.418e-06, 0.0, 1.0, 1.418e-06, 0.0, 1.0, 1.418e-06, 0.0, 1.0, 0.0, 0.0, 1.0, 0.0, 0.0, 1.0, 0.0, 0.0, 1.0, 0.0, 0.0, 1.0, 0.0, 0.0, 1.0, 0.0, 0.0, 1.0, 0.0, 0.0, 1.0, 0.0, 0.0, 1.0, 0.0, 0.0, 1.0])] * 3)])
me_plane_010 = bpy.data.meshes.new('Plane.010')
me_plane_010.from_pydata([(1.0, -1.0, 0.0), (1.0, 1.0, 0.0), (-0.8807, 0.8807, 0.0), (-0.8807, -0.8807, 0.0), (1.0, -0.8807, 0.0), (1.0, 0.8807, 0.0), (-1.0, -1.0, 0.0), (-1.0, -1.0, 0.0), (1.0, -1.0, 0.0), (1.0, -1.0, 0.0), (-1.0, 1.0, 0.0), (-1.0, 1.0, 0.0), (1.0, 1.0, 0.0), (1.0, 1.0, 0.0), (-0.8807, 0.8807, 0.0), (-0.8807, 0.8807, 0.0), (-0.8807, -0.8807, 0.0), (-0.8807, -0.8807, 0.0), (1.0, -0.8807, 0.0), (1.0, -0.8807, 0.0), (1.0, 0.8807, 0.0), (1.0, 0.8807, 0.0), (-0.8807, 0.8807, 2.0), (-0.8807, 0.8807, 2.0), (-0.8807, -0.8807, 2.0), (-0.8807, -0.8807, 2.0), (1.0, -0.8807, 2.0), (1.0, -0.8807, 2.0), (1.0, 0.8807, 2.0), (1.0, 0.8807, 2.0), (-1.0, 1.0, 2.0), (-1.0, 1.0, 2.0), (-1.0, -1.0, 2.0), (-1.0, -1.0, 2.0), (1.0, -1.0, 2.0), (1.0, -1.0, 2.0), (1.0, 1.0, 2.0), (1.0, 1.0, 2.0), (-0.8807, 0.8807, 2.0), (-0.8807, -0.8807, 2.0), (1.0, -0.8807, 2.0), (1.0, 0.8807, 2.0), (-1.0, 1.0, 2.0), (-1.0, -1.0, 2.0), (1.0, -1.0, 2.0), (1.0, 1.0, 2.0), (1.0, -1.0, 2.0), (1.0, 1.0, 2.0), (-0.8807, 0.8807, 2.0), (-0.8807, -0.8807, 2.0), (1.0, -0.8807, 2.0), (1.0, 0.8807, 2.0)], [], [(3, 4, 5), (3, 5, 2), (5, 4, 0), (5, 0, 1), (21, 13, 37, 29), (11, 7, 33, 31), (12, 10, 30, 36), (6, 8, 34, 32), (14, 20, 28, 22), (18, 16, 24, 26), (9, 19, 27, 35), (39, 38, 42), (39, 42, 43), (40, 39, 43), (40, 43, 44), (38, 41, 45), (38, 45, 42), (17, 15, 23, 25), (49, 50, 51), (49, 51, 48), (51, 50, 46), (51, 46, 47)])
me_plane_010.polygons.foreach_set('material_index', [0, 0, 0, 0, 1, 1, 1, 1, 1, 1, 1, 2, 2, 2, 2, 2, 2, 1, 2, 2, 2, 2])
_uv = me_plane_010.uv_layers.new(name='UVMap')
_uv.uv.foreach_set('vector', [0.05966, 0.05966, 0.9403, 0.05966, 0.9403, 0.9403, 0.05966, 0.05966, 0.9403, 0.9403, 0.05966, 0.9403, 0.9403, 0.9403, 0.9403, 0.05966, 1.0, 0.0, 0.9403, 0.9403, 1.0, 0.0, 1.0, 1.0, 1.0, 0.0006188, 0.9797, 0.0006188, 0.9797, 1.002, 1.0, 1.002, 0.3401, 0.0006188, 0.0, 0.0006188, 0.0, 1.002, 0.3401, 1.002, 0.3401, -0.0001261, 0.0, -0.0001261, 0.0, 1.002, 0.3401, 1.002, 0.6802, 0.0006186, 0.3401, 0.0006188, 0.3401, 1.002, 0.6802, 1.002, 0.6599, -0.0001261, 0.3401, -0.0001261, 0.3401, 1.002, 0.6599, 1.002, 0.9797, -0.0001261, 0.6599, -0.0001261, 0.6599, 1.002, 0.9797, 1.002, 1.0, -0.0001261, 0.9797, -0.0001261, 0.9797, 1.002, 1.0, 1.002, 0.05966, 0.9403, 0.9403, 0.9403, 1.0, 1.0, 0.05966, 0.9403, 1.0, 1.0, 2.98e-08, 1.0, 0.05966, 0.05966, 0.05966, 0.9403, 2.98e-08, 1.0, 0.05966, 0.05966, 2.98e-08, 1.0, 0.0, 2.98e-08, 0.9403, 0.9403, 0.9403, 0.05966, 1.0, 0.0, 0.9403, 0.9403, 1.0, 0.0, 1.0, 1.0, 0.9797, 0.0006188, 0.6802, 0.0006188, 0.6802, 1.002, 0.9797, 1.002, 0.05966, 0.9403, 0.05966, 0.05966, 0.9403, 0.05966, 0.05966, 0.9403, 0.9403, 0.05966, 0.9403, 0.9403, 0.9403, 0.05966, 0.05966, 0.05966, 0.0, 0.05966, 0.9403, 0.05966, 0.0, 2.98e-08, 1.0, 0.0])
me_plane_010.materials.append(mat_floor)
me_plane_010.materials.append(mat_walls)
me_plane_010.materials.append(mat_ceiling)
me_plane_010.update()
me_plane_010.normals_split_custom_set([tuple(v) for v in zip(*[iter([0.0, 0.0, 1.0, 0.0, 0.0, 1.0, 0.0, 0.0, 1.0, 0.0, 0.0, 1.0, 0.0, 0.0, 1.0, 0.0, 0.0, 1.0, 0.0, 0.0, 1.0, 0.0, 0.0, 1.0, 0.0, 0.0, 1.0, 0.0, 0.0, 1.0, 0.0, 0.0, 1.0, 0.0, 0.0, 1.0, 1.0, 0.0, 0.0, 1.0, 0.0, 0.0, 1.0, 0.0, 0.0, 1.0, 0.0, 0.0, -1.0, 0.0, 0.0, -1.0, 0.0, 0.0, -1.0, 0.0, 0.0, -1.0, 0.0, 0.0, 0.0, 1.0, 0.0, 0.0, 1.0, 0.0, 0.0, 1.0, 0.0, 0.0, 1.0, 0.0, 0.0, -1.0, 0.0, 0.0, -1.0, 0.0, 0.0, -1.0, 0.0, 0.0, -1.0, 0.0, 0.0, -1.0, 0.0, 0.0, -1.0, 0.0, 0.0, -1.0, 0.0, 0.0, -1.0, 0.0, 0.0, 1.0, 0.0, 0.0, 1.0, 0.0, 0.0, 1.0, 0.0, 0.0, 1.0, 0.0, 1.0, 0.0, 0.0, 1.0, 0.0, 0.0, 1.0, 0.0, 0.0, 1.0, 0.0, 0.0, 0.0, 0.0, 1.0, 0.0, 0.0, 1.0, 0.0, 0.0, 1.0, 0.0, 0.0, 1.0, 0.0, 0.0, 1.0, 0.0, 0.0, 1.0, 0.0, 0.0, 1.0, 0.0, 0.0, 1.0, 0.0, 0.0, 1.0, 0.0, 0.0, 1.0, 0.0, 0.0, 1.0, 0.0, 0.0, 1.0, 0.0, 0.0, 1.0, 0.0, 0.0, 1.0, 0.0, 0.0, 1.0, 0.0, 0.0, 1.0, 0.0, 0.0, 1.0, 0.0, 0.0, 1.0, 1.0, 0.0, 0.0, 1.0, 0.0, 0.0, 1.0, 0.0, 0.0, 1.0, 0.0, 0.0, 0.0, 0.0, 1.0, 0.0, 0.0, 1.0, 0.0, 0.0, 1.0, 0.0, 0.0, 1.0, 0.0, 0.0, 1.0, 0.0, 0.0, 1.0, 1.0, 0.0, 0.0, 1.0, 0.0, 0.0, 1.0, 0.0, 0.0, 0.0, 0.0, 1.0, 0.0, 0.0, 1.0, 0.0, 0.0, 1.0])] * 3)])
me_plane_011 = bpy.data.meshes.new('Plane.011')
me_plane_011.from_pydata([(-1.0, -1.0, 0.0), (1.0, -1.0, 0.0), (-1.0, 1.0, 0.0), (1.0, 1.0, 0.0), (-1.0, 0.8807, 0.0), (-1.0, -0.8807, 0.0), (1.0, -0.8807, 0.0), (1.0, 0.8807, 0.0), (-1.0, -1.0, 0.0), (-1.0, -1.0, 0.0), (1.0, -1.0, 0.0), (1.0, -1.0, 0.0), (-1.0, 1.0, 0.0), (-1.0, 1.0, 0.0), (1.0, 1.0, 0.0), (1.0, 1.0, 0.0), (-1.0, 0.8807, 0.0), (-1.0, 0.8807, 0.0), (-1.0, -0.8807, 0.0), (-1.0, -0.8807, 0.0), (1.0, -0.8807, 0.0), (1.0, -0.8807, 0.0), (1.0, 0.8807, 0.0), (1.0, 0.8807, 0.0), (-1.0, -0.8807, 2.0), (-1.0, -0.8807, 2.0), (1.0, -0.8807, 2.0), (1.0, -0.8807, 2.0), (1.0, 0.8807, 2.0), (1.0, 0.8807, 2.0), (-1.0, 0.8807, 2.0), (-1.0, 0.8807, 2.0), (-1.0, -1.0, 2.0), (-1.0, -1.0, 2.0), (1.0, -1.0, 2.0), (1.0, -1.0, 2.0), (1.0, 1.0, 2.0), (1.0, 1.0, 2.0), (-1.0, 1.0, 2.0), (-1.0, 1.0, 2.0), (-1.0, -0.8807, 2.0), (1.0, -0.8807, 2.0), (1.0, 0.8807, 2.0), (-1.0, 0.8807, 2.0), (-1.0, -1.0, 2.0), (1.0, -1.0, 2.0), (1.0, 1.0, 2.0), (-1.0, 1.0, 2.0), (-1.0, -1.0, 2.0), (1.0, -1.0, 2.0), (-1.0, 1.0, 2.0), (1.0, 1.0, 2.0), (-1.0, 0.8807, 2.0), (-1.0, -0.8807, 2.0), (1.0, -0.8807, 2.0), (1.0, 0.8807, 2.0)], [], [(5, 6, 7), (5, 7, 4), (5, 4, 2), (5, 2, 0), (7, 6, 1), (7, 1, 3), (20, 18, 24), (20, 24, 26), (16, 22, 28), (16, 28, 30), (11, 21, 27), (11, 27, 35), (19, 9, 33), (19, 33, 25), (23, 15, 37), (23, 37, 29), (13, 17, 31), (13, 31, 39), (14, 12, 38), (14, 38, 36), (8, 10, 34), (8, 34, 32), (41, 40, 44), (41, 44, 45), (43, 42, 46), (43, 46, 47), (53, 54, 55), (53, 55, 52), (53, 52, 50), (53, 50, 48), (55, 54, 49), (55, 49, 51)])
me_plane_011.polygons.foreach_set('material_index', [0, 0, 0, 0, 0, 0, 1, 1, 1, 1, 1, 1, 1, 1, 1, 1, 1, 1, 1, 1, 1, 1, 2, 2, 2, 2, 2, 2, 2, 2, 2, 2])
_uv = me_plane_011.uv_layers.new(name='UVMap')
_uv.uv.foreach_set('vector', [0.05966, 0.05966, 0.9403, 0.05966, 0.9403, 0.9403, 0.05966, 0.05966, 0.9403, 0.9403, 0.05966, 0.9403, 0.05966, 0.05966, 0.05966, 0.9403, 0.0, 1.0, 0.05966, 0.05966, 0.0, 1.0, 0.0, 0.0, 0.9403, 0.9403, 0.9403, 0.05966, 1.0, 0.0, 0.9403, 0.9403, 1.0, 0.0, 1.0, 1.0, 0.4718, 0.0008498, 0.0, 0.0008498, 0.0, 1.004, 0.4718, 0.0008498, 0.0, 1.004, 0.4718, 1.004, 0.4718, 0.0002851, 0.0, 0.0002851, 0.0, 1.001, 0.4718, 0.0002851, 0.0, 1.001, 0.4718, 1.001, 1.0, 0.0008498, 0.9718, 0.0008498, 0.9718, 1.004, 1.0, 0.0008498, 0.9718, 1.004, 1.0, 1.004, 0.9718, 0.0008498, 0.9437, 0.0008498, 0.9437, 1.004, 0.9718, 0.0008498, 0.9437, 1.004, 0.9718, 1.004, 0.9718, 0.0002851, 0.9437, 0.0002854, 0.9437, 1.001, 0.9718, 0.0002851, 0.9437, 1.001, 0.9718, 1.001, 1.0, 0.0002851, 0.9718, 0.0002851, 0.9718, 1.001, 1.0, 0.0002851, 0.9718, 1.001, 1.0, 1.001, 0.9437, 0.0008498, 0.4718, 0.0008498, 0.4718, 1.004, 0.9437, 0.0008498, 0.4718, 1.004, 0.9437, 1.004, 0.9437, 0.0002851, 0.4718, 0.0002851, 0.4718, 1.001, 0.9437, 0.0002851, 0.4718, 1.001, 0.9437, 1.001, 0.05966, 0.05966, 0.05966, 0.9403, 2.98e-08, 1.0, 0.05966, 0.05966, 2.98e-08, 1.0, 0.0, 2.98e-08, 0.9403, 0.9403, 0.9403, 0.05966, 1.0, 0.0, 0.9403, 0.9403, 1.0, 0.0, 1.0, 1.0, 0.05966, 0.9403, 0.05966, 0.05966, 0.9403, 0.05966, 0.05966, 0.9403, 0.9403, 0.05966, 0.9403, 0.9403, 0.05966, 0.9403, 0.9403, 0.9403, 1.0, 0.9403, 0.05966, 0.9403, 1.0, 1.0, 2.98e-08, 1.0, 0.9403, 0.05966, 0.05966, 0.05966, 0.0, 0.05966, 0.9403, 0.05966, 0.0, 2.98e-08, 1.0, 0.0])
me_plane_011.materials.append(mat_floor)
me_plane_011.materials.append(mat_walls)
me_plane_011.materials.append(mat_ceiling)
me_plane_011.update()
me_plane_011.normals_split_custom_set([tuple(v) for v in zip(*[iter([0.0, 0.0, 1.0, 0.0, 0.0, 1.0, 0.0, 0.0, 1.0, 0.0, 0.0, 1.0, 0.0, 0.0, 1.0, 0.0, 0.0, 1.0, 0.0, 0.0, 1.0, 0.0, 0.0, 1.0, 0.0, 0.0, 1.0, 0.0, 0.0, 1.0, 0.0, 0.0, 1.0, 0.0, 0.0, 1.0, 0.0, 0.0, 1.0, 0.0, 0.0, 1.0, 0.0, 0.0, 1.0, 0.0, 0.0, 1.0, 0.0, 0.0, 1.0, 0.0, 0.0, 1.0, 0.0, 1.0, 0.0, 0.0, 1.0, 0.0, 0.0, 1.0, 0.0, 0.0, 1.0, 0.0, 0.0, 1.0, 0.0, 0.0, 1.0, 0.0, 0.0, -1.0, 0.0, 0.0, -1.0, 0.0, 0.0, -1.0, 0.0, 0.0, -1.0, 0.0, 0.0, -1.0, 0.0, 0.0, -1.0, 0.0, 1.0, 0.0, 0.0, 1.0, 0.0, 0.0, 1.0, 0.0, 0.0, 1.0, 0.0, 0.0, 1.0, 0.0, 0.0, 1.0, 0.0, 0.0, -1.0, 0.0, 0.0, -1.0, 0.0, 0.0, -1.0, 0.0, 0.0, -1.0, 0.0, 0.0, -1.0, 0.0, 0.0, -1.0, 0.0, 0.0, 1.0, 0.0, 0.0, 1.0, 0.0, 0.0, 1.0, 0.0, 0.0, 1.0, 0.0, 0.0, 1.0, 0.0, 0.0, 1.0, 0.0, 0.0, -1.0, 0.0, 0.0, -1.0, 0.0, 0.0, -1.0, 0.0, 0.0, -1.0, 0.0, 0.0, -1.0, 0.0, 0.0, -1.0, 0.0, 0.0, 0.0, 1.0, 0.0, 0.0, 1.0, 0.0, 0.0, 1.0, 0.0, 0.0, 1.0, 0.0, 0.0, 1.0, 0.0, 0.0, 1.0, 0.0, 0.0, -1.0, 0.0, 0.0, -1.0, 0.0, 0.0, -1.0, 0.0, 0.0, -1.0, 0.0, 0.0, -1.0, 0.0, 0.0, -1.0, 0.0, 0.0, 0.0, 1.0, 0.0, 0.0, 1.0, 0.0, 0.0, 1.0, 0.0, 0.0, 1.0, 0.0, 0.0, 1.0, 0.0, 0.0, 1.0, 0.0, 0.0, 1.0, 0.0, 0.0, 1.0, 0.0, 0.0, 1.0, 0.0, 0.0, 1.0, 0.0, 0.0, 1.0, 0.0, 0.0, 1.0, 0.0, 0.0, 1.0, 0.0, 0.0, 1.0, 0.0, 0.0, 1.0, 0.0, 0.0, 1.0, 0.0, 0.0, 1.0, 0.0, 0.0, 1.0, -1.0, 0.0, 0.0, -1.0, 0.0, 0.0, -1.0, 0.0, 0.0, 0.0, 0.0, 1.0, 0.0, 0.0, 1.0, 0.0, 0.0, 1.0, 1.0, 0.0, 0.0, 1.0, 0.0, 0.0, 1.0, 0.0, 0.0, 0.0, 0.0, 1.0, 0.0, 0.0, 1.0, 0.0, 0.0, 1.0])] * 3)])
me_plane_012 = bpy.data.meshes.new('Plane.012')
me_plane_012.from_pydata([(-1.0, -1.0, 0.0), (-1.0, -1.0, 0.0), (-1.0, 1.0, 0.0), (-1.0, 1.0, 0.0), (-0.8807, 1.0, 0.0), (-0.8807, 1.0, 0.0), (-0.8807, -1.0, 0.0), (-0.8807, -1.0, 0.0), (-0.8807, 1.0, 2.0), (-0.8807, 1.0, 2.0), (-0.8807, -1.0, 2.0), (-0.8807, -1.0, 2.0), (-1.0, 1.0, 2.0), (-1.0, 1.0, 2.0), (-1.0, -1.0, 2.0), (-1.0, -1.0, 2.0), (-0.8807, 1.0, 2.0), (-0.8807, -1.0, 2.0), (-1.0, 1.0, 2.0), (-1.0, -1.0, 2.0), (-1.0, -1.0, 0.0), (1.0, -1.0, 0.0), (-1.0, 1.0, 0.0), (1.0, 1.0, 0.0), (-0.8807, 0.8807, 0.0), (-0.8807, -0.8807, 0.0), (0.8807, -0.8807, 0.0), (0.8807, 0.8807, 0.0), (-1.0, -1.0, 2.0), (1.0, -1.0, 2.0), (-1.0, 1.0, 2.0), (1.0, 1.0, 2.0), (-0.8807, 0.8807, 2.0), (-0.8807, -0.8807, 2.0), (0.8807, -0.8807, 2.0), (0.8807, 0.8807, 2.0)], [], [(7, 5, 9), (7, 9, 11), (4, 2, 12), (4, 12, 8), (0, 6, 10), (0, 10, 14), (3, 1, 15), (3, 15, 13), (17, 16, 18), (17, 18, 19), (25, 26, 27), (25, 27, 24), (25, 24, 22), (25, 22, 20), (26, 25, 20), (26, 20, 21), (27, 26, 21), (27, 21, 23), (24, 27, 23), (24, 23, 22), (33, 34, 35), (33, 35, 32), (33, 32, 30), (33, 30, 28), (34, 33, 28), (34, 28, 29), (35, 34, 29), (35, 29, 31), (32, 35, 31), (32, 31, 30)])
me_plane_012.polygons.foreach_set('material_index', [1, 1, 1, 1, 1, 1, 1, 1, 2, 2, 0, 0, 0, 0, 0, 0, 0, 0, 0, 0, 2, 2, 2, 2, 2, 2, 2, 2, 2, 2])
_uv = me_plane_012.uv_layers.new(name='UVMap')
_uv.uv.foreach_set('vector', [0.5, 0.0002005, 0.0, 0.0002005, 2.98e-08, 1.002, 0.5, 0.0002005, 2.98e-08, 1.002, 0.5, 1.002, 0.5298, 0.0002005, 0.5, 0.0002005, 0.5, 1.002, 0.5298, 0.0002005, 0.5, 1.002, 0.5298, 1.002, 0.5298, 0.0002294, 0.5, 0.0002294, 0.5, 1.002, 0.5298, 0.0002294, 0.5, 1.002, 0.5298, 1.002, 0.5, 0.0002294, -2.98e-08, 0.0002294, 2.98e-08, 1.002, 0.5, 0.0002294, 2.98e-08, 1.002, 0.5, 1.002, 0.05966, 0.9403, 0.9403, 0.9403, 1.0, 1.0, 0.05966, 0.9403, 1.0, 1.0, 2.98e-08, 1.0, 0.05966, 0.05966, 0.9403, 0.05966, 0.9403, 0.9403, 0.05966, 0.05966, 0.9403, 0.9403, 0.05966, 0.9403, 0.05966, 0.05966, 0.05966, 0.9403, 0.0, 1.0, 0.05966, 0.05966, 0.0, 1.0, 0.0, 0.0, 0.9403, 0.05966, 0.05966, 0.05966, 0.0, 0.0, 0.9403, 0.05966, 0.0, 0.0, 1.0, 0.0, 0.9403, 0.9403, 0.9403, 0.05966, 1.0, 0.0, 0.9403, 0.9403, 1.0, 0.0, 1.0, 1.0, 0.05966, 0.9403, 0.9403, 0.9403, 1.0, 1.0, 0.05966, 0.9403, 1.0, 1.0, 0.0, 1.0, 0.05966, 0.9403, 0.05966, 0.05966, 0.9403, 0.05966, 0.05966, 0.9403, 0.9403, 0.05966, 0.9403, 0.9403, 0.05966, 0.9403, 0.9403, 0.9403, 1.0, 1.0, 0.05966, 0.9403, 1.0, 1.0, 2.98e-08, 1.0, 0.05966, 0.05966, 0.05966, 0.9403, 2.98e-08, 1.0, 0.05966, 0.05966, 2.98e-08, 1.0, 0.0, 2.98e-08, 0.9403, 0.05966, 0.05966, 0.05966, 0.0, 2.98e-08, 0.9403, 0.05966, 0.0, 2.98e-08, 1.0, 0.0, 0.9403, 0.9403, 0.9403, 0.05966, 1.0, 0.0, 0.9403, 0.9403, 1.0, 0.0, 1.0, 1.0])
me_plane_012.materials.append(mat_floor)
me_plane_012.materials.append(mat_walls)
me_plane_012.materials.append(mat_ceiling)
me_plane_012.update()
me_plane_012.normals_split_custom_set([tuple(v) for v in zip(*[iter([1.0, 0.0, 0.0, 1.0, 0.0, 0.0, 1.0, 0.0, 0.0, 1.0, 0.0, 0.0, 1.0, 0.0, 0.0, 1.0, 0.0, 0.0, 0.0, 1.0, 0.0, 0.0, 1.0, 0.0, 0.0, 1.0, 0.0, 0.0, 1.0, 0.0, 0.0, 1.0, 0.0, 0.0, 1.0, 0.0, 0.0, -1.0, 0.0, 0.0, -1.0, 0.0, 0.0, -1.0, 0.0, 0.0, -1.0, 0.0, 0.0, -1.0, 0.0, 0.0, -1.0, 0.0, -1.0, 0.0, 0.0, -1.0, 0.0, 0.0, -1.0, 0.0, 0.0, -1.0, 0.0, 0.0, -1.0, 0.0, 0.0, -1.0, 0.0, 0.0, 0.0, 0.0, 1.0, 0.0, 0.0, 1.0, 0.0, 0.0, 1.0, 0.0, 0.0, 1.0, 0.0, 0.0, 1.0, 0.0, 0.0, 1.0, 0.0, 0.0, 1.0, 0.0, 0.0, 1.0, 0.0, 0.0, 1.0, 0.0, 0.0, 1.0, 0.0, 0.0, 1.0, 0.0, 0.0, 1.0, 0.0, 0.0, 1.0, 0.0, 0.0, 1.0, 0.0, 0.0, 1.0, 0.0, 0.0, 1.0, 0.0, 0.0, 1.0, 0.0, 0.0, 1.0, 0.0, 0.0, 1.0, 0.0, 0.0, 1.0, 0.0, 0.0, 1.0, 0.0, 0.0, 1.0, 0.0, 0.0, 1.0, 0.0, 0.0, 1.0, 0.0, 0.0, 1.0, 0.0, 0.0, 1.0, 0.0, 0.0, 1.0, 0.0, 0.0, 1.0, 0.0, 0.0, 1.0, 0.0, 0.0, 1.0, 0.0, 0.0, 1.0, 0.0, 0.0, 1.0, 0.0, 0.0, 1.0, 0.0, 0.0, 1.0, 0.0, 0.0, 1.0, 0.0, 0.0, 1.0, 0.0, 0.0, 1.0, 0.0, 0.0, 1.0, 0.0, 0.0, 1.0, 0.0, 0.0, 1.0, 0.0, 0.0, 1.0, 0.0, 0.0, 1.0, -1.418e-06, 0.0, 1.0, -1.418e-06, 0.0, 1.0, -1.418e-06, 0.0, 1.0, 0.0, 0.0, 1.0, 0.0, 0.0, 1.0, 0.0, 0.0, 1.0, 0.0, 0.0, 1.0, 0.0, 0.0, 1.0, 0.0, 0.0, 1.0, 0.0, 0.0, 1.0, 0.0, 0.0, 1.0, 0.0, 0.0, 1.0, 1.418e-06, 0.0, 1.0, 1.418e-06, 0.0, 1.0, 1.418e-06, 0.0, 1.0, 0.0, 0.0, 1.0, 0.0, 0.0, 1.0, 0.0, 0.0, 1.0, 0.0, 0.0, 1.0, 0.0, 0.0, 1.0, 0.0, 0.0, 1.0, 0.0, 0.0, 1.0, 0.0, 0.0, 1.0, 0.0, 0.0, 1.0])] * 3)])

# ---- objects
ob_deadend = bpy.data.objects.new('Deadend', me_plane)
ob_corner = bpy.data.objects.new('Corner', me_plane_001)
ob_hallway = bpy.data.objects.new('Hallway', me_plane_002)
ob_junction = bpy.data.objects.new('Junction', me_plane_003)
ob_allway = bpy.data.objects.new('Allway', me_plane_004)
ob_allway_colonly = bpy.data.objects.new('Allway-colonly', me_plane_008)
ob_corner_colonly = bpy.data.objects.new('Corner-colonly', me_plane_009)
ob_deadend_colonly = bpy.data.objects.new('Deadend-colonly', me_plane_010)
ob_hallway_colonly = bpy.data.objects.new('Hallway-colonly', me_plane_011)
ob_junction_colonly = bpy.data.objects.new('Junction-colonly', me_plane_012)

# ---- transforms, parenting, visibility, modifiers, constraints
ob_deadend.location = (0.0, 4.714, 0.0)
ob_deadend.rotation_mode = 'QUATERNION'
ob_deadend.rotation_quaternion = (1.0, 0.0, 0.0, 0.0)
ob_deadend.scale = (2.0, 2.0, 2.0)
ob_corner.location = (0.0, 0.04964, 0.0)
ob_corner.rotation_mode = 'QUATERNION'
ob_corner.rotation_quaternion = (1.0, 0.0, 0.0, 0.0)
ob_corner.scale = (2.0, 2.0, 2.0)
ob_hallway.location = (0.0, -4.679, 0.0)
ob_hallway.rotation_mode = 'QUATERNION'
ob_hallway.rotation_quaternion = (1.0, 0.0, 0.0, 0.0)
ob_hallway.scale = (2.0, 2.0, 2.0)
ob_junction.location = (0.0, -9.411, 0.0)
ob_junction.rotation_mode = 'QUATERNION'
ob_junction.rotation_quaternion = (1.0, 0.0, 0.0, 0.0)
ob_junction.scale = (2.0, 2.0, 2.0)
ob_allway.location = (0.0, -14.24, 0.0)
ob_allway.rotation_mode = 'QUATERNION'
ob_allway.rotation_quaternion = (1.0, 0.0, 0.0, 0.0)
ob_allway.scale = (2.0, 2.0, 2.0)
ob_allway_colonly.parent = ob_allway
ob_allway_colonly.matrix_parent_inverse = Matrix(((0.5, -0.0, -0.0, -0.0), (-0.0, 0.5, 0.0, 7.122), (-0.0, -0.0, 0.5, -0.0), (-0.0, 0.0, -0.0, 1.0)))
ob_allway_colonly.location = (0.0, -14.24, 0.0)
ob_allway_colonly.rotation_mode = 'QUATERNION'
ob_allway_colonly.rotation_quaternion = (1.0, 0.0, 0.0, 0.0)
ob_allway_colonly.scale = (2.0, 2.0, 2.0)
ob_corner_colonly.parent = ob_corner
ob_corner_colonly.matrix_parent_inverse = Matrix(((0.5, -0.0, 0.0, -0.0), (-0.0, 0.5, -0.0, -0.02482), (0.0, -0.0, 0.5, -0.0), (-0.0, 0.0, -0.0, 1.0)))
ob_corner_colonly.location = (0.0, 0.04964, 0.0)
ob_corner_colonly.rotation_mode = 'QUATERNION'
ob_corner_colonly.rotation_quaternion = (1.0, 0.0, 0.0, 0.0)
ob_corner_colonly.scale = (2.0, 2.0, 2.0)
ob_deadend_colonly.parent = ob_deadend
ob_deadend_colonly.matrix_parent_inverse = Matrix(((0.5, -0.0, 0.0, -0.0), (-0.0, 0.5, -0.0, -2.357), (0.0, -0.0, 0.5, -0.0), (-0.0, 0.0, -0.0, 1.0)))
ob_deadend_colonly.location = (0.0, 4.714, 0.0)
ob_deadend_colonly.rotation_mode = 'QUATERNION'
ob_deadend_colonly.rotation_quaternion = (1.0, 0.0, 0.0, 0.0)
ob_deadend_colonly.scale = (2.0, 2.0, 2.0)
ob_hallway_colonly.parent = ob_hallway
ob_hallway_colonly.matrix_parent_inverse = Matrix(((0.5, -0.0, -0.0, -0.0), (-0.0, 0.5, 0.0, 2.34), (-0.0, -0.0, 0.5, -0.0), (-0.0, 0.0, -0.0, 1.0)))
ob_hallway_colonly.location = (0.0, -4.679, 0.0)
ob_hallway_colonly.rotation_mode = 'QUATERNION'
ob_hallway_colonly.rotation_quaternion = (1.0, 0.0, 0.0, 0.0)
ob_hallway_colonly.scale = (2.0, 2.0, 2.0)
ob_junction_colonly.parent = ob_junction
ob_junction_colonly.matrix_parent_inverse = Matrix(((0.5, -0.0, -0.0, -0.0), (-0.0, 0.5, 0.0, 4.706), (-0.0, -0.0, 0.5, -0.0), (-0.0, 0.0, -0.0, 1.0)))
ob_junction_colonly.location = (0.0, -9.411, 0.0)
ob_junction_colonly.rotation_mode = 'QUATERNION'
ob_junction_colonly.rotation_quaternion = (1.0, 0.0, 0.0, 0.0)
ob_junction_colonly.scale = (2.0, 2.0, 2.0)

# ---- collection membership
col_collection.objects.link(ob_deadend)
col_collection.objects.link(ob_corner)
col_collection.objects.link(ob_hallway)
col_collection.objects.link(ob_junction)
col_collection.objects.link(ob_allway)
col_collection.objects.link(ob_allway_colonly)
col_collection.objects.link(ob_corner_colonly)
col_collection.objects.link(ob_deadend_colonly)
col_collection.objects.link(ob_hallway_colonly)
col_collection.objects.link(ob_junction_colonly)

# ---- scene / render settings (as saved in the file)
scene.frame_start = 1; scene.frame_end = 250; scene.frame_set(1)
scene.render.engine = 'BLENDER_EEVEE_NEXT'
bpy.context.view_layer.update()

# ---- added for rendering (the .blend has no active camera and no usable light): camera, sun
cam_auto = bpy.data.cameras.new('AutoCamera')
cam_auto.lens = 50.0
cam_auto.sensor_width = 36.0
cam_auto.clip_end = 1000.0
ob_auto_camera = bpy.data.objects.new('AutoCamera', cam_auto)
scene.collection.objects.link(ob_auto_camera)
ob_auto_camera.location = (21.8772, -31.0177, 19.502)
ob_auto_camera.rotation_euler = (1.09748, -7.21219e-08, 0.694738)
scene.camera = ob_auto_camera
light_auto_sun = bpy.data.lights.new('AutoSun', 'SUN')
light_auto_sun.energy = 3.0
light_auto_sun.angle = 0.0523599
ob_auto_sun = bpy.data.objects.new('AutoSun', light_auto_sun)
scene.collection.objects.link(ob_auto_sun)
ob_auto_sun.rotation_euler = (0.872665, 0.174533, 0.523599)
bpy.context.view_layer.update()
